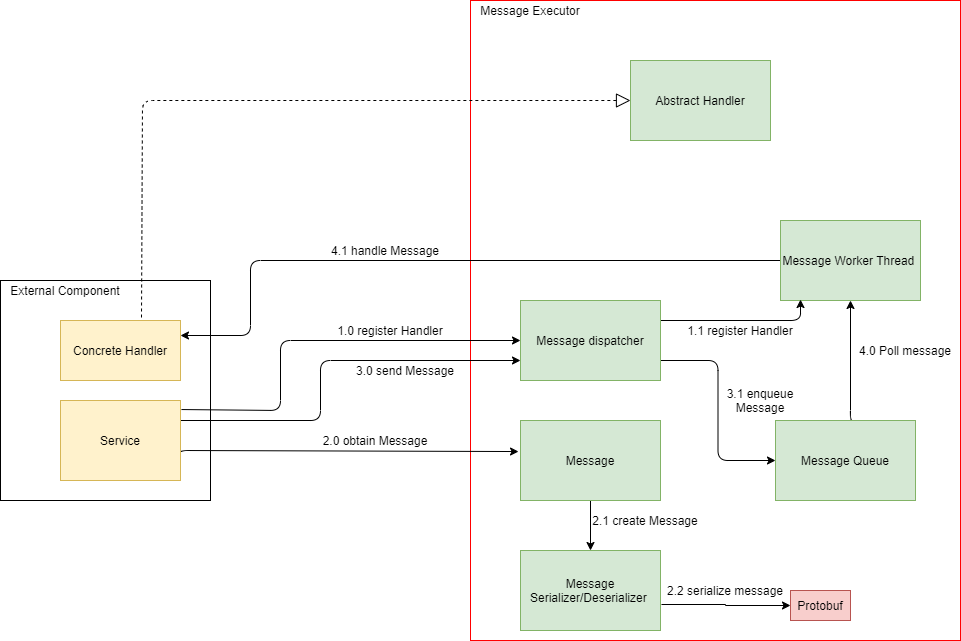

The diagram above was exported from draw.io. Its source (the exported page's mxGraphModel, read from the mxfile embedded in the PNG):
<mxGraphModel dx="2272" dy="822" grid="1" gridSize="10" guides="1" tooltips="1" connect="1" arrows="1" fold="1" page="1" pageScale="1" pageWidth="850" pageHeight="1100" math="0" shadow="0">
  <root>
    <mxCell id="ZBU0dDe3Cn68qQBEwNqH-0" />
    <mxCell id="ZBU0dDe3Cn68qQBEwNqH-1" parent="ZBU0dDe3Cn68qQBEwNqH-0" />
    <mxCell id="ZBU0dDe3Cn68qQBEwNqH-2" value="" style="rounded=0;whiteSpace=wrap;html=1;strokeColor=#FF0000;fillColor=none;" vertex="1" parent="ZBU0dDe3Cn68qQBEwNqH-1">
      <mxGeometry x="190" y="60" width="490" height="640" as="geometry" />
    </mxCell>
    <mxCell id="zA1xTw0MNU681trWhlQ--2" style="edgeStyle=orthogonalEdgeStyle;rounded=0;orthogonalLoop=1;jettySize=auto;html=1;exitX=1.007;exitY=0.675;exitDx=0;exitDy=0;entryX=0;entryY=0.5;entryDx=0;entryDy=0;exitPerimeter=0;" edge="1" parent="ZBU0dDe3Cn68qQBEwNqH-1" source="ZBU0dDe3Cn68qQBEwNqH-3" target="ZBU0dDe3Cn68qQBEwNqH-7">
      <mxGeometry relative="1" as="geometry" />
    </mxCell>
    <mxCell id="ZBU0dDe3Cn68qQBEwNqH-3" value="Message Serializer/Deserializer&amp;nbsp;" style="rounded=0;whiteSpace=wrap;html=1;strokeColor=#82b366;fillColor=#d5e8d4;" vertex="1" parent="ZBU0dDe3Cn68qQBEwNqH-1">
      <mxGeometry x="240" y="610" width="140" height="80" as="geometry" />
    </mxCell>
    <mxCell id="Zh1cFVWhxfHA5-a1GAPG-3" style="edgeStyle=orthogonalEdgeStyle;rounded=1;orthogonalLoop=1;jettySize=auto;html=1;exitX=0.557;exitY=0;exitDx=0;exitDy=0;entryX=0.5;entryY=1;entryDx=0;entryDy=0;exitPerimeter=0;" edge="1" parent="ZBU0dDe3Cn68qQBEwNqH-1" source="ZBU0dDe3Cn68qQBEwNqH-4" target="ZBU0dDe3Cn68qQBEwNqH-5">
      <mxGeometry relative="1" as="geometry">
        <Array as="points">
          <mxPoint x="570" y="480" />
        </Array>
      </mxGeometry>
    </mxCell>
    <mxCell id="ZBU0dDe3Cn68qQBEwNqH-4" value="Message Queue" style="rounded=0;whiteSpace=wrap;html=1;strokeColor=#82b366;fillColor=#d5e8d4;" vertex="1" parent="ZBU0dDe3Cn68qQBEwNqH-1">
      <mxGeometry x="495" y="480" width="140" height="80" as="geometry" />
    </mxCell>
    <mxCell id="Idie57w-uO8c5TiQYYKP-0" style="edgeStyle=orthogonalEdgeStyle;rounded=1;orthogonalLoop=1;jettySize=auto;html=1;exitX=0;exitY=0.5;exitDx=0;exitDy=0;entryX=1;entryY=0.25;entryDx=0;entryDy=0;" edge="1" parent="ZBU0dDe3Cn68qQBEwNqH-1" source="ZBU0dDe3Cn68qQBEwNqH-5" target="ZBU0dDe3Cn68qQBEwNqH-19">
      <mxGeometry relative="1" as="geometry">
        <Array as="points">
          <mxPoint x="-30" y="320" />
          <mxPoint x="-30" y="395" />
        </Array>
      </mxGeometry>
    </mxCell>
    <mxCell id="ZBU0dDe3Cn68qQBEwNqH-5" value="Message Worker Thread&amp;nbsp;" style="rounded=0;whiteSpace=wrap;html=1;strokeColor=#82b366;fillColor=#d5e8d4;" vertex="1" parent="ZBU0dDe3Cn68qQBEwNqH-1">
      <mxGeometry x="500" y="280" width="140" height="80" as="geometry" />
    </mxCell>
    <mxCell id="Jds1Nujusq4EUp8DHPtY-0" style="edgeStyle=orthogonalEdgeStyle;rounded=1;orthogonalLoop=1;jettySize=auto;html=1;exitX=1;exitY=0.75;exitDx=0;exitDy=0;entryX=0;entryY=0.5;entryDx=0;entryDy=0;" edge="1" parent="ZBU0dDe3Cn68qQBEwNqH-1" source="ZBU0dDe3Cn68qQBEwNqH-6" target="ZBU0dDe3Cn68qQBEwNqH-4">
      <mxGeometry relative="1" as="geometry" />
    </mxCell>
    <mxCell id="Zh1cFVWhxfHA5-a1GAPG-0" style="edgeStyle=orthogonalEdgeStyle;rounded=1;orthogonalLoop=1;jettySize=auto;html=1;exitX=1;exitY=0.25;exitDx=0;exitDy=0;entryX=0.143;entryY=0.988;entryDx=0;entryDy=0;entryPerimeter=0;" edge="1" parent="ZBU0dDe3Cn68qQBEwNqH-1" source="ZBU0dDe3Cn68qQBEwNqH-6" target="ZBU0dDe3Cn68qQBEwNqH-5">
      <mxGeometry relative="1" as="geometry" />
    </mxCell>
    <mxCell id="ZBU0dDe3Cn68qQBEwNqH-6" value="Message dispatcher" style="rounded=0;whiteSpace=wrap;html=1;strokeColor=#82b366;fillColor=#d5e8d4;" vertex="1" parent="ZBU0dDe3Cn68qQBEwNqH-1">
      <mxGeometry x="240" y="360" width="140" height="80" as="geometry" />
    </mxCell>
    <mxCell id="ZBU0dDe3Cn68qQBEwNqH-7" value="Protobuf" style="rounded=0;whiteSpace=wrap;html=1;strokeColor=#b85450;fillColor=#f8cecc;" vertex="1" parent="ZBU0dDe3Cn68qQBEwNqH-1">
      <mxGeometry x="510" y="650" width="60" height="30" as="geometry" />
    </mxCell>
    <mxCell id="ZBU0dDe3Cn68qQBEwNqH-9" value="Abstract Handler" style="rounded=0;whiteSpace=wrap;html=1;strokeColor=#82b366;fillColor=#d5e8d4;" vertex="1" parent="ZBU0dDe3Cn68qQBEwNqH-1">
      <mxGeometry x="350" y="120" width="140" height="80" as="geometry" />
    </mxCell>
    <mxCell id="Rdd_A5dl9x_6ldkziAPR-0" style="edgeStyle=orthogonalEdgeStyle;rounded=1;orthogonalLoop=1;jettySize=auto;html=1;exitX=0.5;exitY=1;exitDx=0;exitDy=0;entryX=0.5;entryY=0;entryDx=0;entryDy=0;" edge="1" parent="ZBU0dDe3Cn68qQBEwNqH-1" source="ZBU0dDe3Cn68qQBEwNqH-10" target="ZBU0dDe3Cn68qQBEwNqH-3">
      <mxGeometry relative="1" as="geometry" />
    </mxCell>
    <mxCell id="ZBU0dDe3Cn68qQBEwNqH-10" value="Message" style="rounded=0;whiteSpace=wrap;html=1;strokeColor=#82b366;fillColor=#d5e8d4;" vertex="1" parent="ZBU0dDe3Cn68qQBEwNqH-1">
      <mxGeometry x="240" y="480" width="140" height="80" as="geometry" />
    </mxCell>
    <mxCell id="ZBU0dDe3Cn68qQBEwNqH-17" value="" style="endArrow=block;dashed=1;endFill=0;endSize=12;html=1;exitX=0.675;exitY=-0.05;exitDx=0;exitDy=0;entryX=0;entryY=0.5;entryDx=0;entryDy=0;exitPerimeter=0;" edge="1" parent="ZBU0dDe3Cn68qQBEwNqH-1" source="ZBU0dDe3Cn68qQBEwNqH-19" target="ZBU0dDe3Cn68qQBEwNqH-9">
      <mxGeometry width="160" relative="1" as="geometry">
        <mxPoint x="-138.03999999999996" y="327" as="sourcePoint" />
        <mxPoint x="500" y="420" as="targetPoint" />
        <Array as="points">
          <mxPoint x="-138" y="160" />
        </Array>
      </mxGeometry>
    </mxCell>
    <mxCell id="ZBU0dDe3Cn68qQBEwNqH-18" value="" style="rounded=0;whiteSpace=wrap;html=1;fillColor=none;" vertex="1" parent="ZBU0dDe3Cn68qQBEwNqH-1">
      <mxGeometry x="-280" y="340" width="210" height="220" as="geometry" />
    </mxCell>
    <mxCell id="ZBU0dDe3Cn68qQBEwNqH-19" value="Concrete Handler" style="rounded=0;whiteSpace=wrap;html=1;strokeColor=#d6b656;fillColor=#fff2cc;" vertex="1" parent="ZBU0dDe3Cn68qQBEwNqH-1">
      <mxGeometry x="-220" y="380" width="120" height="60" as="geometry" />
    </mxCell>
    <mxCell id="ZBU0dDe3Cn68qQBEwNqH-20" style="edgeStyle=orthogonalEdgeStyle;rounded=1;orthogonalLoop=1;jettySize=auto;html=1;exitX=1;exitY=0.675;exitDx=0;exitDy=0;entryX=-0.014;entryY=0.388;entryDx=0;entryDy=0;entryPerimeter=0;exitPerimeter=0;" edge="1" parent="ZBU0dDe3Cn68qQBEwNqH-1" source="ZBU0dDe3Cn68qQBEwNqH-23" target="ZBU0dDe3Cn68qQBEwNqH-10">
      <mxGeometry relative="1" as="geometry">
        <Array as="points">
          <mxPoint x="-100" y="510" />
        </Array>
      </mxGeometry>
    </mxCell>
    <mxCell id="ZBU0dDe3Cn68qQBEwNqH-21" style="edgeStyle=orthogonalEdgeStyle;rounded=1;orthogonalLoop=1;jettySize=auto;html=1;exitX=1.008;exitY=0.113;exitDx=0;exitDy=0;entryX=0;entryY=0.5;entryDx=0;entryDy=0;exitPerimeter=0;" edge="1" parent="ZBU0dDe3Cn68qQBEwNqH-1" source="ZBU0dDe3Cn68qQBEwNqH-23" target="ZBU0dDe3Cn68qQBEwNqH-6">
      <mxGeometry relative="1" as="geometry">
        <Array as="points">
          <mxPoint y="470" />
          <mxPoint y="400" />
        </Array>
      </mxGeometry>
    </mxCell>
    <mxCell id="ZBU0dDe3Cn68qQBEwNqH-22" style="edgeStyle=orthogonalEdgeStyle;rounded=1;orthogonalLoop=1;jettySize=auto;html=1;exitX=1;exitY=0.25;exitDx=0;exitDy=0;entryX=0;entryY=0.75;entryDx=0;entryDy=0;" edge="1" parent="ZBU0dDe3Cn68qQBEwNqH-1" source="ZBU0dDe3Cn68qQBEwNqH-23" target="ZBU0dDe3Cn68qQBEwNqH-6">
      <mxGeometry relative="1" as="geometry">
        <Array as="points">
          <mxPoint x="40" y="480" />
          <mxPoint x="40" y="420" />
        </Array>
      </mxGeometry>
    </mxCell>
    <mxCell id="ZBU0dDe3Cn68qQBEwNqH-23" value="Service" style="rounded=0;whiteSpace=wrap;html=1;strokeColor=#d6b656;fillColor=#fff2cc;" vertex="1" parent="ZBU0dDe3Cn68qQBEwNqH-1">
      <mxGeometry x="-220" y="460" width="120" height="80" as="geometry" />
    </mxCell>
    <mxCell id="ZBU0dDe3Cn68qQBEwNqH-24" value="External Component" style="text;html=1;strokeColor=none;fillColor=none;align=center;verticalAlign=middle;whiteSpace=wrap;rounded=0;" vertex="1" parent="ZBU0dDe3Cn68qQBEwNqH-1">
      <mxGeometry x="-280" y="340" width="130" height="20" as="geometry" />
    </mxCell>
    <mxCell id="ZBU0dDe3Cn68qQBEwNqH-25" value="2.0 obtain Message" style="text;html=1;strokeColor=none;fillColor=none;align=center;verticalAlign=middle;whiteSpace=wrap;rounded=0;" vertex="1" parent="ZBU0dDe3Cn68qQBEwNqH-1">
      <mxGeometry x="30" y="490" width="130" height="20" as="geometry" />
    </mxCell>
    <mxCell id="ZBU0dDe3Cn68qQBEwNqH-26" value="1.0 register Handler" style="text;html=1;strokeColor=none;fillColor=none;align=center;verticalAlign=middle;whiteSpace=wrap;rounded=0;" vertex="1" parent="ZBU0dDe3Cn68qQBEwNqH-1">
      <mxGeometry x="50" y="380" width="120" height="20" as="geometry" />
    </mxCell>
    <mxCell id="ZBU0dDe3Cn68qQBEwNqH-27" value="Message Executor" style="text;html=1;strokeColor=none;fillColor=none;align=center;verticalAlign=middle;whiteSpace=wrap;rounded=0;" vertex="1" parent="ZBU0dDe3Cn68qQBEwNqH-1">
      <mxGeometry x="190" y="60" width="120" height="20" as="geometry" />
    </mxCell>
    <mxCell id="ZBU0dDe3Cn68qQBEwNqH-28" value="3.0 send Message" style="text;html=1;strokeColor=none;fillColor=none;align=center;verticalAlign=middle;whiteSpace=wrap;rounded=0;" vertex="1" parent="ZBU0dDe3Cn68qQBEwNqH-1">
      <mxGeometry x="70" y="420" width="110" height="20" as="geometry" />
    </mxCell>
    <mxCell id="qXeE7XXBXuy23e6hoS71-0" value="2.1 create Message" style="text;html=1;strokeColor=none;fillColor=none;align=center;verticalAlign=middle;whiteSpace=wrap;rounded=0;" vertex="1" parent="ZBU0dDe3Cn68qQBEwNqH-1">
      <mxGeometry x="300" y="570" width="130" height="20" as="geometry" />
    </mxCell>
    <mxCell id="Zh1cFVWhxfHA5-a1GAPG-1" value="1.1 register Handler" style="text;html=1;strokeColor=none;fillColor=none;align=center;verticalAlign=middle;whiteSpace=wrap;rounded=0;" vertex="1" parent="ZBU0dDe3Cn68qQBEwNqH-1">
      <mxGeometry x="400" y="380" width="120" height="20" as="geometry" />
    </mxCell>
    <mxCell id="Zh1cFVWhxfHA5-a1GAPG-2" value="3.1 enqueue Message" style="text;html=1;strokeColor=none;fillColor=none;align=center;verticalAlign=middle;whiteSpace=wrap;rounded=0;" vertex="1" parent="ZBU0dDe3Cn68qQBEwNqH-1">
      <mxGeometry x="425" y="450" width="110" height="20" as="geometry" />
    </mxCell>
    <mxCell id="Zh1cFVWhxfHA5-a1GAPG-4" value="4.0 Poll message" style="text;html=1;strokeColor=none;fillColor=none;align=center;verticalAlign=middle;whiteSpace=wrap;rounded=0;" vertex="1" parent="ZBU0dDe3Cn68qQBEwNqH-1">
      <mxGeometry x="570" y="400" width="110" height="20" as="geometry" />
    </mxCell>
    <mxCell id="Idie57w-uO8c5TiQYYKP-1" value="4.1 handle Message" style="text;html=1;strokeColor=none;fillColor=none;align=center;verticalAlign=middle;whiteSpace=wrap;rounded=0;" vertex="1" parent="ZBU0dDe3Cn68qQBEwNqH-1">
      <mxGeometry x="40" y="300" width="130" height="20" as="geometry" />
    </mxCell>
    <mxCell id="zA1xTw0MNU681trWhlQ--3" value="2.2 serialize message" style="text;html=1;strokeColor=none;fillColor=none;align=center;verticalAlign=middle;whiteSpace=wrap;rounded=0;" vertex="1" parent="ZBU0dDe3Cn68qQBEwNqH-1">
      <mxGeometry x="380" y="640" width="130" height="20" as="geometry" />
    </mxCell>
  </root>
</mxGraphModel>